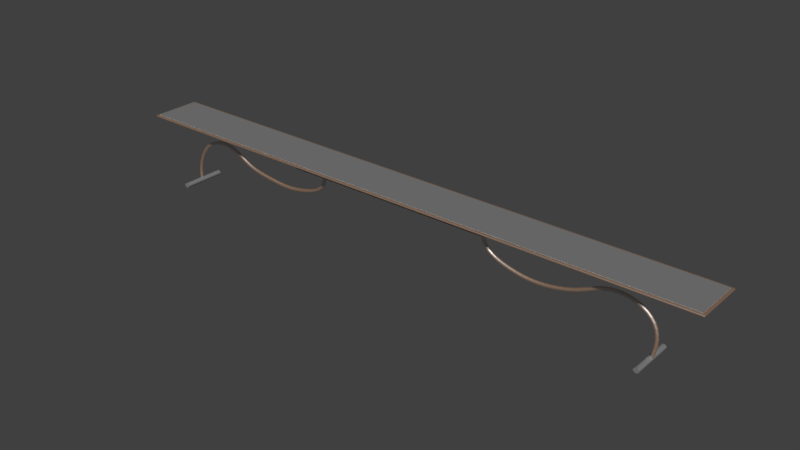 # Source: b_2_n.blend  (saved by Blender 2.78.0; exported with 4.5.12 LTS)
import bpy
from mathutils import Matrix  # noqa: F401  (used for matrix-valued properties, if any)

bpy.ops.wm.read_factory_settings(use_empty=True)
scene = bpy.context.scene
scene.name = 'Scene'

# ---- collections
col_collection_1 = bpy.data.collections.new('Collection 1'); scene.collection.children.link(col_collection_1)

# ---- materials (node trees are filled in below, after node groups)
mat_material_002 = bpy.data.materials.new('Material.002')
mat_material_002.alpha_threshold = 0.0
mat_material_002.roughness = 0.5
mat_material_003 = bpy.data.materials.new('Material.003')
mat_material_003.alpha_threshold = 0.0
mat_material_003.roughness = 0.5

# ---- material node trees
mat_material_002.use_nodes = True; mat_material_002.node_tree.nodes.clear()
_N = mat_material_002.node_tree.nodes; _L = mat_material_002.node_tree.links
n0 = _N.new('ShaderNodeOutputMaterial'); n0.name = 'Material Output'; n0.location = (336, 300)
n1 = _N.new('ShaderNodeBsdfDiffuse'); n1.name = 'Diffuse BSDF'; n1.location = (-114, 302)
n2 = _N.new('ShaderNodeMixShader'); n2.name = 'Mix Shader'; n2.location = (116, 288)
n2.inputs[0].default_value = 0.75
n3 = _N.new('ShaderNodeBsdfAnisotropic'); n3.name = 'Glossy BSDF'; n3.location = (-106, 157)
n3.distribution = 'GGX'
n3.inputs[0].default_value = (0.0, 0.0, 0.0, 1.0)
n3.inputs[1].default_value = 0.4472
_L.new(n1.outputs[0], n2.inputs[1])
_L.new(n2.outputs[0], n0.inputs[0])
_L.new(n3.outputs[0], n2.inputs[2])
n0.is_active_output = True
mat_material_003.use_nodes = True; mat_material_003.node_tree.nodes.clear()
_N = mat_material_003.node_tree.nodes; _L = mat_material_003.node_tree.links
n0 = _N.new('ShaderNodeOutputMaterial'); n0.name = 'Material Output'; n0.location = (460, 300)
n1 = _N.new('ShaderNodeBsdfDiffuse'); n1.name = 'Diffuse BSDF'; n1.location = (10, 300)
n1.inputs[0].default_value = (0.8, 0.3134, 0.03556, 1.0)
n2 = _N.new('ShaderNodeBsdfAnisotropic'); n2.name = 'Glossy BSDF'; n2.location = (8, 139)
n2.distribution = 'GGX'
n2.inputs[1].default_value = 0.4472
n3 = _N.new('ShaderNodeMixShader'); n3.name = 'Mix Shader'; n3.location = (240, 288)
n3.inputs[0].default_value = 0.8455
_L.new(n1.outputs[0], n3.inputs[1])
_L.new(n3.outputs[0], n0.inputs[0])
_L.new(n2.outputs[0], n3.inputs[2])
n0.is_active_output = True

# ---- world
world_world = bpy.data.worlds.new('World'); scene.world = world_world
world_world.color = (0.05088, 0.05088, 0.05088)
world_world.use_sun_shadow = False
world_world.sun_shadow_jitter_overblur = 0.0
world_world.cycles.sampling_method = 'MANUAL'

# ---- meshes
me_cylinder = bpy.data.meshes.new('Cylinder')
me_cylinder.from_pydata([(0.0, 1.0, -1.0), (0.0, 1.0, 1.0), (0.1951, 0.9808, -1.0), (0.1951, 0.9808, 1.0), (0.3827, 0.9239, -1.0), (0.3827, 0.9239, 1.0), (0.5556, 0.8315, -1.0), (0.5556, 0.8315, 1.0), (0.7071, 0.7071, -1.0), (0.7071, 0.7071, 1.0), (0.8315, 0.5556, -1.0), (0.8315, 0.5556, 1.0), (0.9239, 0.3827, -1.0), (0.9239, 0.3827, 1.0), (0.9808, 0.1951, -1.0), (0.9808, 0.1951, 1.0), (1.0, 7.55e-08, -1.0), (1.0, 7.55e-08, 1.0), (0.9808, -0.1951, -1.0), (0.9808, -0.1951, 1.0), (0.9239, -0.3827, -1.0), (0.9239, -0.3827, 1.0), (0.8315, -0.5556, -1.0), (0.8315, -0.5556, 1.0), (0.7071, -0.7071, -1.0), (0.7071, -0.7071, 1.0), (0.5556, -0.8315, -1.0), (0.5556, -0.8315, 1.0), (0.3827, -0.9239, -1.0), (0.3827, -0.9239, 1.0), (0.1951, -0.9808, -1.0), (0.1951, -0.9808, 1.0), (-3.258e-07, -1.0, -1.0), (-3.258e-07, -1.0, 1.0), (-0.1951, -0.9808, -1.0), (-0.1951, -0.9808, 1.0), (-0.3827, -0.9239, -1.0), (-0.3827, -0.9239, 1.0), (-0.5556, -0.8315, -1.0), (-0.5556, -0.8315, 1.0), (-0.7071, -0.7071, -1.0), (-0.7071, -0.7071, 1.0), (-0.8315, -0.5556, -1.0), (-0.8315, -0.5556, 1.0), (-0.9239, -0.3827, -1.0), (-0.9239, -0.3827, 1.0), (-0.9808, -0.1951, -1.0), (-0.9808, -0.1951, 1.0), (-1.0, 9.656e-07, -1.0), (-1.0, 9.656e-07, 1.0), (-0.9808, 0.1951, -1.0), (-0.9808, 0.1951, 1.0), (-0.9239, 0.3827, -1.0), (-0.9239, 0.3827, 1.0), (-0.8315, 0.5556, -1.0), (-0.8315, 0.5556, 1.0), (-0.7071, 0.7071, -1.0), (-0.7071, 0.7071, 1.0), (-0.5556, 0.8315, -1.0), (-0.5556, 0.8315, 1.0), (-0.3827, 0.9239, -1.0), (-0.3827, 0.9239, 1.0), (-0.1951, 0.9808, -1.0), (-0.1951, 0.9808, 1.0)], [], [(0, 1, 3, 2), (2, 3, 5, 4), (4, 5, 7, 6), (6, 7, 9, 8), (8, 9, 11, 10), (10, 11, 13, 12), (12, 13, 15, 14), (14, 15, 17, 16), (16, 17, 19, 18), (18, 19, 21, 20), (20, 21, 23, 22), (22, 23, 25, 24), (24, 25, 27, 26), (26, 27, 29, 28), (28, 29, 31, 30), (30, 31, 33, 32), (32, 33, 35, 34), (34, 35, 37, 36), (36, 37, 39, 38), (38, 39, 41, 40), (40, 41, 43, 42), (42, 43, 45, 44), (44, 45, 47, 46), (46, 47, 49, 48), (48, 49, 51, 50), (50, 51, 53, 52), (52, 53, 55, 54), (54, 55, 57, 56), (56, 57, 59, 58), (58, 59, 61, 60), (3, 1, 63, 61, 59, 57, 55, 53, 51, 49, 47, 45, 43, 41, 39, 37, 35, 33, 31, 29, 27, 25, 23, 21, 19, 17, 15, 13, 11, 9, 7, 5), (60, 61, 63, 62), (62, 63, 1, 0), (0, 2, 4, 6, 8, 10, 12, 14, 16, 18, 20, 22, 24, 26, 28, 30, 32, 34, 36, 38, 40, 42, 44, 46, 48, 50, 52, 54, 56, 58, 60, 62)])
me_cylinder.materials.append(mat_material_002)
me_cylinder.use_remesh_preserve_volume = False
me_cylinder.use_remesh_preserve_attributes = False
me_cylinder.use_mirror_vertex_groups = False
me_cylinder.update()
me_cube_002 = bpy.data.meshes.new('Cube.002')
me_cube_002.from_pydata([(-1.0, -1.0, -1.0), (-1.0, -1.0, 1.0), (-1.0, 1.0, -1.0), (-1.0, 1.0, 1.0), (1.0, -1.0, -1.0), (1.0, -1.0, 1.0), (1.0, 1.0, -1.0), (1.0, 1.0, 1.0)], [], [(0, 1, 3, 2), (2, 3, 7, 6), (6, 7, 5, 4), (4, 5, 1, 0), (2, 6, 4, 0), (7, 3, 1, 5)])
me_cube_002.materials.append(mat_material_002)
me_cube_002.use_remesh_preserve_volume = False
me_cube_002.use_remesh_preserve_attributes = False
me_cube_002.use_mirror_vertex_groups = False
me_cube_002.update()
me_cube = bpy.data.meshes.new('Cube')
me_cube.from_pydata([(-1.0, -1.0, -1.0), (-1.0, -1.0, 1.0), (-1.0, 1.0, -1.0), (-1.0, 1.0, 1.0), (1.0, -1.0, -1.0), (1.0, -1.0, 1.0), (1.0, 1.0, -1.0), (1.0, 1.0, 1.0)], [], [(0, 1, 3, 2), (2, 3, 7, 6), (6, 7, 5, 4), (4, 5, 1, 0), (2, 6, 4, 0), (7, 3, 1, 5)])
me_cube.materials.append(mat_material_002)
me_cube.use_remesh_preserve_volume = False
me_cube.use_remesh_preserve_attributes = False
me_cube.use_mirror_vertex_groups = False
me_cube.update()
me_cylinder_001 = bpy.data.meshes.new('Cylinder.001')
me_cylinder_001.from_pydata([(0.0, 1.0, -1.0), (0.0, 1.0, 1.0), (0.1951, 0.9808, -1.0), (0.1951, 0.9808, 1.0), (0.3827, 0.9239, -1.0), (0.3827, 0.9239, 1.0), (0.5556, 0.8315, -1.0), (0.5556, 0.8315, 1.0), (0.7071, 0.7071, -1.0), (0.7071, 0.7071, 1.0), (0.8315, 0.5556, -1.0), (0.8315, 0.5556, 1.0), (0.9239, 0.3827, -1.0), (0.9239, 0.3827, 1.0), (0.9808, 0.1951, -1.0), (0.9808, 0.1951, 1.0), (1.0, 7.55e-08, -1.0), (1.0, 7.55e-08, 1.0), (0.9808, -0.1951, -1.0), (0.9808, -0.1951, 1.0), (0.9239, -0.3827, -1.0), (0.9239, -0.3827, 1.0), (0.8315, -0.5556, -1.0), (0.8315, -0.5556, 1.0), (0.7071, -0.7071, -1.0), (0.7071, -0.7071, 1.0), (0.5556, -0.8315, -1.0), (0.5556, -0.8315, 1.0), (0.3827, -0.9239, -1.0), (0.3827, -0.9239, 1.0), (0.1951, -0.9808, -1.0), (0.1951, -0.9808, 1.0), (-3.258e-07, -1.0, -1.0), (-3.258e-07, -1.0, 1.0), (-0.1951, -0.9808, -1.0), (-0.1951, -0.9808, 1.0), (-0.3827, -0.9239, -1.0), (-0.3827, -0.9239, 1.0), (-0.5556, -0.8315, -1.0), (-0.5556, -0.8315, 1.0), (-0.7071, -0.7071, -1.0), (-0.7071, -0.7071, 1.0), (-0.8315, -0.5556, -1.0), (-0.8315, -0.5556, 1.0), (-0.9239, -0.3827, -1.0), (-0.9239, -0.3827, 1.0), (-0.9808, -0.1951, -1.0), (-0.9808, -0.1951, 1.0), (-1.0, 9.656e-07, -1.0), (-1.0, 9.656e-07, 1.0), (-0.9808, 0.1951, -1.0), (-0.9808, 0.1951, 1.0), (-0.9239, 0.3827, -1.0), (-0.9239, 0.3827, 1.0), (-0.8315, 0.5556, -1.0), (-0.8315, 0.5556, 1.0), (-0.7071, 0.7071, -1.0), (-0.7071, 0.7071, 1.0), (-0.5556, 0.8315, -1.0), (-0.5556, 0.8315, 1.0), (-0.3827, 0.9239, -1.0), (-0.3827, 0.9239, 1.0), (-0.1951, 0.9808, -1.0), (-0.1951, 0.9808, 1.0)], [], [(0, 1, 3, 2), (2, 3, 5, 4), (4, 5, 7, 6), (6, 7, 9, 8), (8, 9, 11, 10), (10, 11, 13, 12), (12, 13, 15, 14), (14, 15, 17, 16), (16, 17, 19, 18), (18, 19, 21, 20), (20, 21, 23, 22), (22, 23, 25, 24), (24, 25, 27, 26), (26, 27, 29, 28), (28, 29, 31, 30), (30, 31, 33, 32), (32, 33, 35, 34), (34, 35, 37, 36), (36, 37, 39, 38), (38, 39, 41, 40), (40, 41, 43, 42), (42, 43, 45, 44), (44, 45, 47, 46), (46, 47, 49, 48), (48, 49, 51, 50), (50, 51, 53, 52), (52, 53, 55, 54), (54, 55, 57, 56), (56, 57, 59, 58), (58, 59, 61, 60), (3, 1, 63, 61, 59, 57, 55, 53, 51, 49, 47, 45, 43, 41, 39, 37, 35, 33, 31, 29, 27, 25, 23, 21, 19, 17, 15, 13, 11, 9, 7, 5), (60, 61, 63, 62), (62, 63, 1, 0), (0, 2, 4, 6, 8, 10, 12, 14, 16, 18, 20, 22, 24, 26, 28, 30, 32, 34, 36, 38, 40, 42, 44, 46, 48, 50, 52, 54, 56, 58, 60, 62)])
me_cylinder_001.materials.append(mat_material_002)
me_cylinder_001.use_remesh_preserve_volume = False
me_cylinder_001.use_remesh_preserve_attributes = False
me_cylinder_001.use_mirror_vertex_groups = False
me_cylinder_001.update()
me_cube_001 = bpy.data.meshes.new('Cube.001')
me_cube_001.from_pydata([(-1.738, -1.0, -1.0), (-1.738, -1.0, 1.0), (-1.738, 1.0, -1.0), (-1.738, 1.0, 1.0), (1.741, -1.0, -1.0), (1.741, -1.0, 1.0), (1.741, 1.0, -1.0), (1.741, 1.0, 1.0), (-1.726, 1.0, -1.0), (-1.726, 1.0, 1.0), (-1.726, -1.0, -1.0), (-1.726, -1.0, 1.0), (1.716, 1.0, 1.0), (1.716, -1.0, -1.0), (1.716, 1.0, -1.0), (1.716, -1.0, 1.0), (-1.738, -0.9227, -1.0), (-1.738, -0.9227, 1.0), (1.741, -0.9227, -1.0), (1.741, -0.9227, 1.0), (-1.726, -0.9227, 1.0), (-1.726, -0.9227, -1.0), (1.716, -0.9227, 1.0), (1.716, -0.9227, -1.0), (-1.738, 0.9258, 1.0), (1.741, 0.9258, -1.0), (-1.738, 0.9258, -1.0), (1.741, 0.9258, 1.0), (-1.726, 0.9258, 1.0), (-1.726, 0.9258, -1.0), (1.716, 0.9258, 1.0), (1.716, 0.9258, -1.0), (0.5319, 1.0, -1.0), (0.5245, -1.0, 1.0), (0.5245, 1.0, 1.0), (0.5319, -1.0, -1.0), (0.5319, -0.9227, -1.0), (0.5245, -0.9227, 1.0), (0.5245, 0.9258, 1.0), (0.5319, 0.9258, -1.0), (-0.5251, 1.0, -1.0), (-0.5251, -1.0, 1.0), (-0.5251, -0.9227, -1.0), (-0.5251, 0.9258, -1.0), (-0.5251, 1.0, 1.0), (-0.5251, -1.0, -1.0), (-0.5251, -0.9227, 1.0), (-0.5251, 0.9258, 1.0), (-1.738, -0.06663, -1.0), (1.741, -0.06663, 1.0), (-1.726, -0.06663, 1.0), (-1.726, -0.06663, -1.0), (1.716, -0.06663, 1.0), (1.716, -0.06663, -1.0), (-1.738, -0.06663, 1.0), (1.741, -0.06663, -1.0), (0.5245, -0.06663, 1.0), (0.5319, -0.06663, -1.0), (-0.5251, -0.06663, -1.0), (-0.5251, -0.06663, 1.0), (-1.738, 0.06986, 1.0), (1.741, 0.06986, -1.0), (-1.738, 0.06986, -1.0), (1.741, 0.06986, 1.0), (-1.726, 0.06986, 1.0), (-1.726, 0.06986, -1.0), (1.716, 0.06986, 1.0), (1.716, 0.06986, -1.0), (0.5245, 0.06986, 1.0), (0.5319, 0.06986, -1.0), (-0.5251, 0.06986, -1.0), (-0.5251, 0.06986, 1.0), (0.5018, 1.0, 1.0), (0.509, -1.0, -1.0), (0.5018, -0.9227, 1.0), (0.5018, 0.9258, 1.0), (0.509, 1.0, -1.0), (0.5018, -1.0, 1.0), (0.509, -0.9227, -1.0), (0.509, 0.9258, -1.0), (0.5018, -0.06663, 1.0), (0.509, -0.06663, -1.0), (0.509, 0.06986, -1.0), (0.5018, 0.06986, 1.0), (-0.5024, 1.0, -1.0), (-0.5025, -1.0, 1.0), (-0.5024, -0.9227, -1.0), (-0.5024, 0.9258, -1.0), (-0.5024, -0.06663, -1.0), (-0.5024, 0.06986, -1.0), (-0.5025, 1.0, 1.0), (-0.5024, -1.0, -1.0), (-0.5025, -0.9227, 1.0), (-0.5025, 0.9258, 1.0), (-0.5025, -0.06663, 1.0), (-0.5025, 0.06986, 1.0), (-0.4932, 1.0, 1.0), (-0.4929, -1.0, -1.0), (-0.4932, -0.9227, 1.0), (-0.4932, 0.9258, 1.0), (-0.4932, -0.06663, 1.0), (-0.4932, 0.06986, 1.0), (-0.4929, 1.0, -1.0), (-0.4932, -1.0, 1.0), (-0.4929, -0.9227, -1.0), (-0.4929, 0.9258, -1.0), (-0.4929, -0.06663, -1.0), (-0.4929, 0.06986, -1.0), (-0.5345, 1.0, -1.0), (-0.5345, -1.0, 1.0), (-0.5345, -0.9227, -1.0), (-0.5345, 0.9258, -1.0), (-0.5345, 1.0, 1.0), (-0.5345, -1.0, -1.0), (-0.5345, -0.9227, 1.0), (-0.5345, 0.9258, 1.0), (-0.5345, -0.06663, -1.0), (-0.5345, -0.06663, 1.0), (-0.5345, 0.06986, 1.0), (-0.5345, 0.06986, -1.0), (0.4925, 1.0, 1.0), (0.4996, -1.0, -1.0), (0.4925, -0.9227, 1.0), (0.4925, 0.9258, 1.0), (0.4925, -0.06663, 1.0), (0.4925, 0.06986, 1.0), (0.4996, 1.0, -1.0), (0.4925, -1.0, 1.0), (0.4996, -0.9227, -1.0), (0.4996, 0.9258, -1.0), (0.4996, -0.06663, -1.0), (0.4996, 0.06986, -1.0), (0.5336, 1.0, 1.0), (0.5409, -1.0, -1.0), (0.5336, -0.9227, 1.0), (0.5336, 0.9258, 1.0), (0.5409, 1.0, -1.0), (0.5336, -1.0, 1.0), (0.5409, -0.9227, -1.0), (0.5409, 0.9258, -1.0), (0.5336, -0.06663, 1.0), (0.5409, -0.06663, -1.0), (0.5409, 0.06986, -1.0), (0.5336, 0.06986, 1.0), (-0.5247, 0.06986, -15.15), (-0.5247, -0.06663, -15.15), (-0.5028, -0.06663, -16.27), (-0.5028, 0.06986, -16.27), (-0.5554, 0.06986, -27.28), (-0.5554, -0.06663, -27.28), (-0.5398, -0.06663, -30.18), (-0.5398, 0.06986, -30.18), (-0.6504, 0.06986, -34.68), (-0.6504, -0.06663, -34.68), (-0.6456, -0.06663, -38.56), (-0.6456, 0.06986, -38.56), (-0.7878, 0.06986, -39.84), (-0.7878, -0.06663, -39.84), (-0.7862, -0.06663, -43.8), (-0.7862, 0.06986, -43.8), (-0.9163, 0.06986, -38.68), (-0.9163, -0.06663, -38.68), (-0.9217, -0.06663, -42.54), (-0.9217, 0.06986, -42.54), (-1.048, 0.06986, -33.17), (-1.048, -0.06663, -33.17), (-1.058, -0.06663, -36.67), (-1.058, 0.06986, -36.67), (-1.13, 0.06986, -25.47), (-1.13, -0.06663, -25.47), (-1.141, -0.06663, -28.97), (-1.141, 0.06986, -28.97), (-1.23, 0.06986, -18.5), (-1.23, -0.06663, -18.5), (-1.233, -0.06663, -22.44), (-1.233, 0.06986, -22.44), (-1.371, 0.06986, -20.7), (-1.371, -0.06663, -20.7), (-1.359, -0.06663, -24.12), (-1.359, 0.06986, -24.12), (-1.479, 0.06986, -35.31), (-1.479, -0.06663, -35.31), (-1.459, -0.06663, -36.97), (-1.459, 0.06986, -36.97), (-1.494, 0.06986, -56.33), (-1.494, -0.06663, -56.33), (-1.472, -0.06663, -55.16), (-1.472, 0.06986, -55.16), (-1.464, 0.06986, -73.25), (-1.464, -0.06663, -73.25), (-1.442, -0.06663, -72.09), (-1.442, 0.06986, -72.09), (0.5316, 0.06986, -15.26), (0.5316, -0.06663, -15.26), (0.5093, -0.06663, -16.16), (0.5093, 0.06986, -16.16), (0.555, 0.06986, -28.61), (0.555, -0.06663, -28.61), (0.5349, -0.06663, -30.51), (0.5349, 0.06986, -30.51), (0.6513, 0.06986, -35.22), (0.6513, -0.06663, -35.22), (0.6472, -0.06663, -39.14), (0.6472, 0.06986, -39.14), (0.7931, 0.06986, -39.73), (0.7931, -0.06663, -39.73), (0.7926, -0.06663, -43.72), (0.7926, 0.06986, -43.72), (0.903, 0.06986, -38.13), (0.903, -0.06663, -38.13), (0.9025, -0.06663, -42.11), (0.9025, 0.06986, -42.11), (1.052, 0.06986, -34.94), (1.052, -0.06663, -34.94), (1.058, -0.06663, -38.82), (1.058, 0.06986, -38.82), (1.133, 0.06986, -29.48), (1.133, -0.06663, -29.48), (1.141, -0.06663, -33.2), (1.141, 0.06986, -33.2), (1.213, 0.06986, -20.36), (1.213, -0.06663, -20.36), (1.221, -0.06663, -24.13), (1.221, 0.06986, -24.13), (1.333, 0.06986, -15.33), (1.333, -0.06663, -15.33), (1.336, -0.06663, -19.28), (1.336, 0.06986, -19.28), (1.478, 0.06986, -25.12), (1.478, -0.06663, -25.12), (1.463, -0.06663, -28.04), (1.463, 0.06986, -28.04), (1.546, 0.06986, -45.03), (1.546, -0.06663, -45.03), (1.531, -0.06663, -47.96), (1.531, 0.06986, -47.96), (1.564, 0.06986, -63.12), (1.564, -0.06663, -63.12), (1.542, -0.06663, -64.16), (1.542, 0.06986, -64.16), (1.556, 0.06986, -72.47), (1.556, -0.06663, -72.47), (1.533, -0.06663, -72.08), (1.533, 0.06986, -72.08)], [], [(26, 24, 3, 2), (14, 12, 7, 6), (18, 19, 5, 4), (10, 11, 1, 0), (23, 18, 4, 13), (20, 17, 1, 11), (114, 20, 11, 109), (16, 21, 10, 0), (113, 109, 11, 10), (2, 3, 9, 8), (4, 5, 15, 13), (19, 22, 15, 5), (138, 23, 13, 133), (136, 132, 12, 14), (141, 53, 23, 138), (49, 52, 22, 19), (48, 51, 21, 16), (117, 50, 20, 114), (50, 54, 17, 20), (53, 55, 18, 23), (55, 49, 19, 18), (0, 1, 17, 16), (6, 7, 27, 25), (14, 6, 25, 31), (9, 3, 24, 28), (112, 9, 28, 115), (2, 8, 29, 26), (7, 12, 30, 27), (136, 14, 31, 139), (62, 60, 24, 26), (76, 32, 39, 79), (132, 34, 38, 135), (140, 56, 37, 134), (81, 57, 36, 78), (76, 72, 34, 32), (78, 36, 35, 73), (133, 137, 33, 35), (134, 37, 33, 137), (110, 42, 45, 113), (108, 112, 44, 40), (116, 58, 42, 110), (108, 40, 43, 111), (90, 44, 47, 93), (94, 59, 46, 92), (91, 85, 41, 45), (92, 46, 41, 85), (95, 71, 59, 94), (119, 70, 58, 116), (57, 81, 194, 193), (143, 68, 56, 140), (16, 17, 54, 48), (61, 63, 49, 55), (67, 61, 55, 53), (64, 60, 54, 50), (118, 64, 50, 117), (62, 65, 51, 48), (63, 66, 52, 49), (142, 67, 53, 141), (139, 31, 67, 142), (27, 30, 66, 63), (26, 29, 65, 62), (115, 28, 64, 118), (28, 24, 60, 64), (31, 25, 61, 67), (25, 27, 63, 61), (135, 38, 68, 143), (79, 39, 69, 82), (111, 43, 70, 119), (93, 47, 71, 95), (48, 54, 60, 62), (38, 75, 83, 68), (129, 79, 82, 131), (131, 82, 81, 130), (68, 83, 80, 56), (37, 74, 77, 33), (35, 33, 77, 73), (56, 80, 74, 37), (34, 72, 75, 38), (128, 78, 73, 121), (126, 120, 72, 76), (130, 81, 78, 128), (126, 76, 79, 129), (40, 84, 87, 43), (58, 88, 86, 42), (40, 44, 90, 84), (42, 86, 91, 45), (70, 89, 147, 144), (43, 87, 89, 70), (99, 93, 95, 101), (101, 95, 94, 100), (98, 92, 85, 103), (97, 103, 85, 91), (100, 94, 92, 98), (96, 90, 93, 99), (120, 96, 99, 123), (124, 100, 98, 122), (121, 127, 103, 97), (122, 98, 103, 127), (125, 101, 100, 124), (123, 99, 101, 125), (84, 102, 105, 87), (88, 106, 104, 86), (84, 90, 96, 102), (86, 104, 97, 91), (89, 107, 106, 88), (87, 105, 107, 89), (29, 111, 119, 65), (47, 115, 118, 71), (71, 118, 117, 59), (65, 119, 116, 51), (8, 108, 111, 29), (51, 116, 110, 21), (8, 9, 112, 108), (21, 110, 113, 10), (44, 112, 115, 47), (59, 117, 114, 46), (45, 41, 109, 113), (46, 114, 109, 41), (75, 123, 125, 83), (83, 125, 124, 80), (74, 122, 127, 77), (73, 77, 127, 121), (80, 124, 122, 74), (72, 120, 123, 75), (102, 126, 129, 105), (106, 130, 128, 104), (102, 96, 120, 126), (104, 128, 121, 97), (107, 131, 130, 106), (105, 129, 131, 107), (30, 135, 143, 66), (39, 139, 142, 69), (69, 142, 141, 57), (66, 143, 140, 52), (22, 134, 137, 15), (13, 15, 137, 133), (52, 140, 134, 22), (12, 132, 135, 30), (32, 136, 139, 39), (57, 141, 138, 36), (32, 34, 132, 136), (36, 138, 133, 35), (144, 147, 151, 148), (89, 88, 146, 147), (88, 58, 145, 146), (58, 70, 144, 145), (151, 150, 154, 155), (145, 144, 148, 149), (147, 146, 150, 151), (146, 145, 149, 150), (155, 154, 158, 159), (150, 149, 153, 154), (148, 151, 155, 152), (149, 148, 152, 153), (156, 159, 163, 160), (154, 153, 157, 158), (152, 155, 159, 156), (153, 152, 156, 157), (160, 163, 167, 164), (157, 156, 160, 161), (159, 158, 162, 163), (158, 157, 161, 162), (167, 166, 170, 171), (161, 160, 164, 165), (163, 162, 166, 167), (162, 161, 165, 166), (168, 171, 175, 172), (166, 165, 169, 170), (164, 167, 171, 168), (165, 164, 168, 169), (173, 172, 176, 177), (169, 168, 172, 173), (171, 170, 174, 175), (170, 169, 173, 174), (179, 178, 182, 183), (175, 174, 178, 179), (174, 173, 177, 178), (172, 175, 179, 176), (180, 183, 187, 184), (178, 177, 181, 182), (176, 179, 183, 180), (177, 176, 180, 181), (187, 186, 190, 191), (181, 180, 184, 185), (183, 182, 186, 187), (182, 181, 185, 186), (188, 191, 190, 189), (186, 185, 189, 190), (184, 187, 191, 188), (185, 184, 188, 189), (195, 192, 196, 199), (69, 57, 193, 192), (81, 82, 195, 194), (82, 69, 192, 195), (198, 199, 203, 202), (192, 193, 197, 196), (194, 195, 199, 198), (193, 194, 198, 197), (203, 200, 204, 207), (197, 198, 202, 201), (199, 196, 200, 203), (196, 197, 201, 200), (207, 204, 208, 211), (200, 201, 205, 204), (202, 203, 207, 206), (201, 202, 206, 205), (210, 211, 215, 214), (204, 205, 209, 208), (206, 207, 211, 210), (205, 206, 210, 209), (215, 212, 216, 219), (209, 210, 214, 213), (211, 208, 212, 215), (208, 209, 213, 212), (216, 217, 221, 220), (212, 213, 217, 216), (214, 215, 219, 218), (213, 214, 218, 217), (222, 223, 227, 226), (218, 219, 223, 222), (217, 218, 222, 221), (219, 216, 220, 223), (227, 224, 228, 231), (221, 222, 226, 225), (223, 220, 224, 227), (220, 221, 225, 224), (230, 231, 235, 234), (224, 225, 229, 228), (226, 227, 231, 230), (225, 226, 230, 229), (233, 234, 238, 237), (229, 230, 234, 233), (231, 228, 232, 235), (228, 229, 233, 232), (239, 236, 240, 243), (235, 232, 236, 239), (232, 233, 237, 236), (234, 235, 239, 238), (243, 240, 241, 242), (236, 237, 241, 240), (238, 239, 243, 242), (237, 238, 242, 241)])
me_cube_001.materials.append(mat_material_003)
me_cube_001.use_remesh_preserve_volume = False
me_cube_001.use_remesh_preserve_attributes = False
me_cube_001.use_mirror_vertex_groups = False
me_cube_001.update()

# ---- objects
ob_cylinder = bpy.data.objects.new('Cylinder', me_cylinder)
ob_cube_002 = bpy.data.objects.new('Cube.002', me_cube_002)
ob_cube_001 = bpy.data.objects.new('Cube.001', me_cube)
ob_cylinder_001 = bpy.data.objects.new('Cylinder.001', me_cylinder_001)
ob_cube = bpy.data.objects.new('Cube', me_cube_001)

# ---- transforms, parenting, visibility, modifiers, constraints
ob_cylinder.location = (-5.847, 2.748e-07, -1.512)
ob_cylinder.rotation_euler = (1.571, -0.0, 0.0)
ob_cylinder.scale = (0.06155, 0.05178, 0.4752)
ob_cylinder.lineart.crease_threshold = 0.0
ob_cube_002.location = (0.0, 0.0, -0.03645)
ob_cube_002.scale = (2.303, 0.4983, 0.03556)
ob_cube_002.lineart.crease_threshold = 0.0
ob_cube_001.location = (0.0, 0.0, 0.01099)
ob_cube_001.scale = (6.534, 0.4983, 0.01898)
ob_cube_001.lineart.crease_threshold = 0.0
ob_cylinder_001.location = (5.517, 2.748e-07, -1.512)
ob_cylinder_001.rotation_euler = (1.571, -0.0, 0.0)
ob_cylinder_001.scale = (0.06155, 0.05178, 0.4752)
ob_cylinder_001.lineart.crease_threshold = 0.0
ob_cube.location = (0.0, 0.0, 0.0)
ob_cube.scale = (-3.793, 0.5582, 0.02176)
ob_cube.lineart.crease_threshold = 0.0
_m = ob_cube.modifiers.new('Subsurf', 'SUBSURF')
_m.uv_smooth = 'PRESERVE_CORNERS'
_m.quality = 2
_m.levels = 3
_m.show_only_control_edges = False

# ---- collection membership
col_collection_1.objects.link(ob_cylinder)
col_collection_1.objects.link(ob_cube_002)
col_collection_1.objects.link(ob_cube_001)
col_collection_1.objects.link(ob_cylinder_001)
col_collection_1.objects.link(ob_cube)

# ---- scene / render settings (as saved in the file)
scene.frame_start = 1; scene.frame_end = 250; scene.frame_set(0)
scene.render.engine = 'CYCLES'
scene.render.dither_intensity = 0.0
scene.cycles.use_denoising = False
scene.cycles.samples = 512
scene.cycles.sampling_pattern = 'TABULATED_SOBOL'
scene.cycles.light_sampling_threshold = 0.0
scene.cycles.use_adaptive_sampling = False
scene.cycles.use_light_tree = False
scene.cycles.blur_glossy = 0.0
scene.cycles.sample_clamp_indirect = 0.0
scene.view_settings.view_transform = 'Standard'
bpy.context.view_layer.update()

# ---- added for rendering (the .blend has no active camera and no usable light): camera, sun
cam_auto = bpy.data.cameras.new('AutoCamera')
cam_auto.lens = 50.0
cam_auto.sensor_width = 36.0
cam_auto.clip_end = 1000.0
ob_auto_camera = bpy.data.objects.new('AutoCamera', cam_auto)
scene.collection.objects.link(ob_auto_camera)
ob_auto_camera.location = (12.3415, -14.8159, 9.09538)
ob_auto_camera.rotation_euler = (1.09748, -7.21219e-08, 0.694738)
scene.camera = ob_auto_camera
light_auto_sun = bpy.data.lights.new('AutoSun', 'SUN')
light_auto_sun.energy = 3.0
light_auto_sun.angle = 0.0523599
ob_auto_sun = bpy.data.objects.new('AutoSun', light_auto_sun)
scene.collection.objects.link(ob_auto_sun)
ob_auto_sun.rotation_euler = (0.872665, 0.174533, 0.523599)
bpy.context.view_layer.update()
